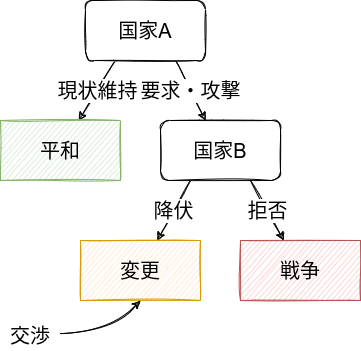

The diagram above was exported from draw.io. Its source (the exported page's mxGraphModel, read from the mxfile embedded in the PNG):
<mxGraphModel dx="1066" dy="691" grid="1" gridSize="10" guides="1" tooltips="1" connect="1" arrows="1" fold="1" page="1" pageScale="1" pageWidth="850" pageHeight="1100" math="0" shadow="0">
  <root>
    <mxCell id="0" />
    <mxCell id="1" parent="0" />
    <mxCell id="12" value="現状維持" style="edgeStyle=none;html=1;exitX=0.25;exitY=1;exitDx=0;exitDy=0;fontSize=20;sketch=1;" parent="1" source="14" target="15" edge="1">
      <mxGeometry relative="1" as="geometry" />
    </mxCell>
    <mxCell id="13" value="要求・攻撃" style="edgeStyle=none;sketch=1;html=1;exitX=0.75;exitY=1;exitDx=0;exitDy=0;fontSize=20;" parent="1" source="14" target="18" edge="1">
      <mxGeometry relative="1" as="geometry" />
    </mxCell>
    <mxCell id="14" value="&lt;font style=&quot;font-size: 20px&quot;&gt;国家A&lt;/font&gt;" style="whiteSpace=wrap;html=1;sketch=1;rounded=1;" parent="1" vertex="1">
      <mxGeometry x="125" y="40" width="120" height="60" as="geometry" />
    </mxCell>
    <mxCell id="15" value="平和" style="whiteSpace=wrap;html=1;rounded=0;sketch=1;fontSize=20;fillColor=#d5e8d4;strokeColor=#82b366;" parent="1" vertex="1">
      <mxGeometry x="40" y="160" width="120" height="60" as="geometry" />
    </mxCell>
    <mxCell id="16" value="降伏" style="edgeStyle=none;sketch=1;html=1;exitX=0.25;exitY=1;exitDx=0;exitDy=0;fontSize=20;" parent="1" source="18" target="26" edge="1">
      <mxGeometry relative="1" as="geometry">
        <mxPoint x="196.66666666666674" y="280" as="targetPoint" />
      </mxGeometry>
    </mxCell>
    <mxCell id="17" value="拒否" style="edgeStyle=none;sketch=1;html=1;exitX=0.75;exitY=1;exitDx=0;exitDy=0;fontSize=20;" parent="1" source="18" target="27" edge="1">
      <mxGeometry relative="1" as="geometry">
        <mxPoint x="323.33333333333326" y="280" as="targetPoint" />
      </mxGeometry>
    </mxCell>
    <mxCell id="18" value="&lt;font style=&quot;font-size: 20px&quot;&gt;国家B&lt;/font&gt;" style="whiteSpace=wrap;html=1;sketch=1;rounded=1;" parent="1" vertex="1">
      <mxGeometry x="200" y="160" width="120" height="60" as="geometry" />
    </mxCell>
    <mxCell id="26" value="変更" style="whiteSpace=wrap;html=1;rounded=0;sketch=1;fontSize=20;fillColor=#ffe6cc;strokeColor=#d79b00;" parent="1" vertex="1">
      <mxGeometry x="120" y="280" width="120" height="60" as="geometry" />
    </mxCell>
    <mxCell id="27" value="戦争" style="whiteSpace=wrap;html=1;rounded=0;sketch=1;fontSize=20;fillColor=#f8cecc;strokeColor=#b85450;" parent="1" vertex="1">
      <mxGeometry x="280" y="280" width="120" height="60" as="geometry" />
    </mxCell>
    <mxCell id="34" style="edgeStyle=none;html=1;entryX=0.5;entryY=1;entryDx=0;entryDy=0;fontSize=20;sketch=1;curveFitting=1;jiggle=2;curved=1;" parent="1" source="33" target="26" edge="1">
      <mxGeometry relative="1" as="geometry">
        <Array as="points">
          <mxPoint x="150" y="370" />
        </Array>
      </mxGeometry>
    </mxCell>
    <mxCell id="33" value="&lt;font style=&quot;font-size: 20px;&quot;&gt;交渉&lt;/font&gt;" style="text;strokeColor=none;align=center;fillColor=none;html=1;verticalAlign=middle;whiteSpace=wrap;rounded=0;" parent="1" vertex="1">
      <mxGeometry x="40" y="360" width="60" height="30" as="geometry" />
    </mxCell>
  </root>
</mxGraphModel>